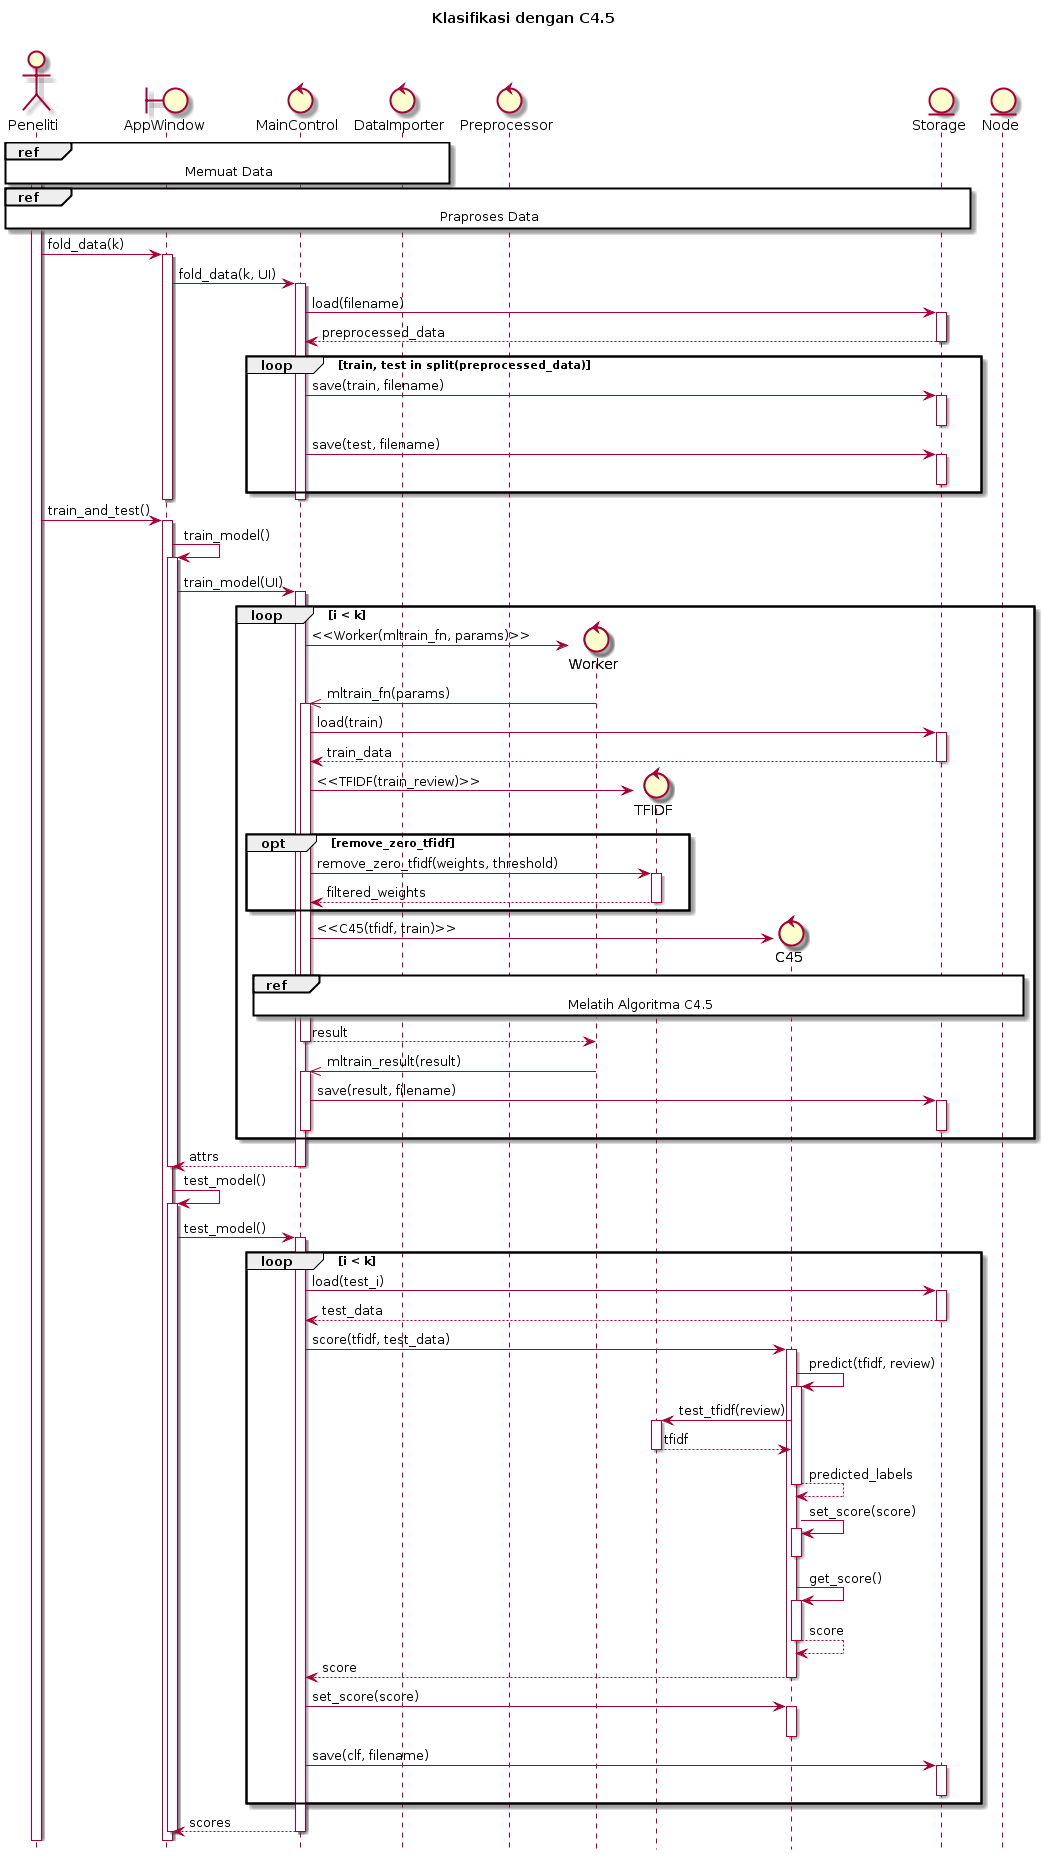

The diagram above was rendered by PlantUML. Its source (embedded in the PNG):
@startuml
hide footbox
title Klasifikasi dengan C4.5\n

actor Peneliti
boundary AppWindow
control MainControl
control DataImporter
control Preprocessor
control Worker
control TFIDF
control C45
entity Storage
entity Node

activate Peneliti
ref over Peneliti, AppWindow, MainControl, DataImporter : Memuat Data
ref over Peneliti, AppWindow, MainControl, Preprocessor, Storage : Praproses Data

Peneliti -> AppWindow : fold_data(k)
activate AppWindow
AppWindow -> MainControl : fold_data(k, UI)
activate MainControl
MainControl -> Storage : load(filename)
activate Storage
Storage --> MainControl : preprocessed_data
deactivate Storage
loop train, test in split(preprocessed_data)
   MainControl -> Storage : save(train, filename)
   activate Storage
   deactivate Storage
   MainControl -> Storage : save(test, filename)
   activate Storage
   deactivate Storage
end
deactivate MainControl
deactivate AppWindow
Peneliti -> AppWindow : train_and_test()
activate AppWindow
AppWindow -> AppWindow : train_model()
activate AppWindow
AppWindow -> MainControl : train_model(UI)
activate MainControl
loop i < k
   create Worker
   MainControl -> Worker : <<Worker(mltrain_fn, params)>>
   Worker ->> MainControl : mltrain_fn(params)
   activate MainControl
   MainControl -> Storage : load(train)
   activate Storage
   Storage --> MainControl : train_data
   deactivate Storage
   create TFIDF
   MainControl -> TFIDF : <<TFIDF(train_review)>>
   opt remove_zero_tfidf
      MainControl -> TFIDF : remove_zero_tfidf(weights, threshold)
      activate TFIDF
      TFIDF --> MainControl : filtered_weights
      deactivate TFIDF
   end
   create C45
   MainControl -> C45 : <<C45(tfidf, train)>>
   ref over MainControl, C45, Node : Melatih Algoritma C4.5
   MainControl --> Worker : result
   deactivate Worker
   deactivate MainControl
   Worker ->> MainControl : mltrain_result(result)
   activate MainControl
   MainControl -> Storage : save(result, filename)
   activate Storage
   deactivate Storage
   deactivate MainControl
end
MainControl --> AppWindow : attrs
deactivate MainControl
deactivate AppWindow
AppWindow -> AppWindow : test_model()
activate AppWindow
AppWindow -> MainControl : test_model()
activate MainControl
loop i < k
   MainControl -> Storage : load(test_i)
   activate Storage
   Storage --> MainControl : test_data
   deactivate Storage
   MainControl -> C45 : score(tfidf, test_data)
   activate C45
   C45 -> C45 : predict(tfidf, review)
   activate C45
   C45 -> TFIDF : test_tfidf(review)
   activate TFIDF
   TFIDF --> C45 : tfidf
   deactivate TFIDF
   C45 --> C45 : predicted_labels
   deactivate C45
   C45 -> C45 : set_score(score)
   activate C45
   deactivate C45
   C45 -> C45 : get_score()
   activate C45
   C45 --> C45 : score
   deactivate C45
   C45 --> MainControl : score
   deactivate C45
   MainControl -> C45 : set_score(score)
   activate C45
   deactivate C45
   MainControl -> Storage : save(clf, filename)
   activate Storage
   deactivate Storage
end
MainControl --> AppWindow : scores
deactivate MainControl
deactivate AppWindow
@enduml